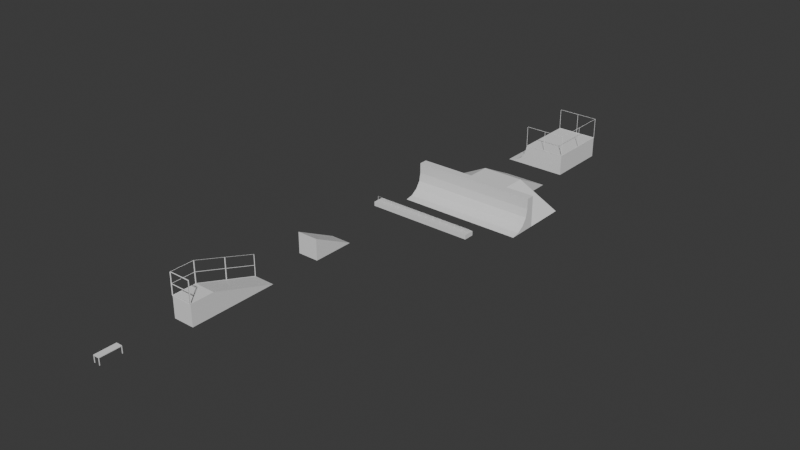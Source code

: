 # Source: skate_assets.blend  (saved by Blender 5.1.30; exported with 4.5.12 LTS)
import bpy
from mathutils import Matrix  # noqa: F401  (used for matrix-valued properties, if any)

bpy.ops.wm.read_factory_settings(use_empty=True)
scene = bpy.context.scene
scene.name = 'Scene'

# ---- collections
col_quater_rail = bpy.data.collections.new('Quater_Rail'); scene.collection.children.link(col_quater_rail)
col_mini_rail = bpy.data.collections.new('Mini_Rail'); scene.collection.children.link(col_mini_rail)
col_triple_quater = bpy.data.collections.new('Triple_Quater'); scene.collection.children.link(col_triple_quater)
col_mini_ramp = bpy.data.collections.new('Mini_Ramp'); scene.collection.children.link(col_mini_ramp)
col_entrance_railing = bpy.data.collections.new('Entrance_Railing'); scene.collection.children.link(col_entrance_railing)
col_bench = bpy.data.collections.new('Bench'); scene.collection.children.link(col_bench)

# ---- world
world_world = bpy.data.worlds.new('World'); scene.world = world_world
world_world.use_nodes = True; world_world.node_tree.nodes.clear()
_N = world_world.node_tree.nodes; _L = world_world.node_tree.links
n0 = _N.new('ShaderNodeOutputWorld'); n0.name = 'World Output'; n0.location = (200, 100)
n1 = _N.new('ShaderNodeBackground'); n1.name = 'Background'; n1.location = (-200, 100)
n1.inputs[0].default_value = (0.05088, 0.05088, 0.05088, 1.0)
_L.new(n1.outputs[0], n0.inputs[0])
n0.is_active_output = True
world_world.color = (0.05088, 0.05088, 0.05088)
world_world.sun_shadow_jitter_overblur = 0.0

# ---- meshes
me_cube = bpy.data.meshes.new('Cube')
me_cube.from_pydata([(1.0, -1.0, -1.0), (1.0, -1.0, 0.0), (1.0, 1.0, -1.0), (1.0, 1.0, 0.0), (3.0, 1.0, 0.0), (3.0, 1.0, -1.0), (3.0, -1.0, -1.0), (3.0, -1.0, 0.0), (0.3827, 1.0, -0.9239), (0.0, 1.0, -1.0), (1.0, 1.0, 0.0), (0.9239, 1.0, -0.3827), (0.7071, 1.0, -0.7071), (1.0, -1.0, 0.0), (0.9239, -1.0, -0.3827), (0.7071, -1.0, -0.7071), (0.3827, -1.0, -0.9239), (0.0, -1.0, -1.0), (1.0, -1.0, -0.5), (2.0, -1.0, -1.0)], [], [(2, 9, 8, 12, 11, 10), (0, 18, 13, 14, 15, 16, 17), (2, 0, 17, 9), (13, 18, 0, 19, 6, 7, 1), (0, 2, 5, 6, 19), (3, 1, 7, 4), (4, 5, 2, 10, 3), (13, 10, 11, 14), (14, 11, 12, 15), (15, 12, 8, 16), (17, 16, 8, 9), (6, 5, 4, 7)])
_uv = me_cube.uv_layers.new(name='UVMap')
_uv.uv.foreach_set('vector', [0.375, 0.5, 0.375, 0.375, 0.3845, 0.4228, 0.4116, 0.4634, 0.4522, 0.4905, 0.5, 0.5, 0.375, 0.75, 0.4375, 0.75, 0.5, 0.75, 0.4522, 0.7595, 0.4116, 0.7866, 0.3845, 0.8272, 0.375, 0.875, 0.375, 0.5, 0.375, 0.75, 0.25, 0.75, 0.25, 0.5, 0.5, 0.75, 0.4375, 0.75, 0.375, 0.75, 0.375, 0.75, 0.375, 0.75, 0.625, 0.75, 0.5625, 0.75, 0.375, 0.75, 0.375, 0.5, 0.375, 0.5, 0.375, 0.75, 0.375, 0.75, 0.625, 0.5, 0.625, 0.75, 0.625, 0.75, 0.625, 0.5, 0.5, 0.5, 0.375, 0.5, 0.375, 0.5, 0.5, 0.5, 0.625, 0.5, 0.75, 0.7899, 0.75, 0.5503, 0.6875, 0.5503, 0.6875, 0.7899, 0.6875, 0.7899, 0.6875, 0.5503, 0.625, 0.5503, 0.625, 0.7899, 0.625, 0.7899, 0.625, 0.5503, 0.5625, 0.5503, 0.5625, 0.7899, 0.5, 0.7899, 0.5625, 0.7899, 0.5625, 0.5503, 0.5, 0.5503, 0.375, 0.75, 0.375, 0.5, 0.625, 0.5, 0.625, 0.75])
me_cube.materials.append(None)
me_cube.update()
me_cube_001 = bpy.data.meshes.new('Cube.001')
me_cube_001.from_pydata([(1.0, -1.0, 0.0), (1.0, 1.0, 0.0), (3.0, 1.0, 0.0), (3.0, -1.0, 0.0), (1.0, -1.0, 1.0), (1.0, 1.0, 1.0), (3.0, 1.0, 1.0), (3.0, -1.0, 1.0), (3.0, 0.0, 0.0), (3.0, 0.0, 1.0), (2.0, 1.0, 1.0), (2.0, 1.0, 0.0), (2.0, -1.0, 1.0), (2.0, -1.0, 0.0)], [], [(13, 3, 7, 12), (11, 2, 6, 10), (8, 3, 7, 9), (2, 8, 9, 6), (1, 11, 10, 5), (0, 13, 12, 4)])
_uv = me_cube_001.uv_layers.new(name='UVMap')
_uv.uv.foreach_set('vector', [0.625, 0.75, 0.625, 0.75, 0.625, 0.75, 0.625, 0.75, 0.5625, 0.5, 0.5, 0.5, 0.5, 0.5, 0.5625, 0.5, 0.625, 0.625, 0.625, 0.75, 0.625, 0.75, 0.625, 0.625, 0.625, 0.5, 0.625, 0.625, 0.625, 0.625, 0.625, 0.5, 0.625, 0.5, 0.5625, 0.5, 0.5625, 0.5, 0.625, 0.5, 0.625, 0.75, 0.625, 0.75, 0.625, 0.75, 0.625, 0.75])
me_cube_001.materials.append(None)
me_cube_001.update()
me_cube_006 = bpy.data.meshes.new('Cube.006')
me_cube_006.from_pydata([(-0.5, -0.5, -0.5), (-0.5, -0.5, 0.5), (-0.5, 0.5, -0.5), (-0.5, 0.5, 0.5), (4.5, -0.5, -0.5), (4.5, -0.5, 0.5), (4.5, 0.5, -0.5), (4.5, 0.5, 0.5), (-0.5, 0.0, -0.5), (-0.5, 0.0, 0.5), (4.5, 0.0, -0.5), (4.5, 0.0, 0.5), (-0.5, 0.0, 0.5), (4.5, 0.0, 0.5)], [], [(8, 9, 3, 2), (2, 3, 7, 6), (10, 11, 5, 4), (4, 5, 1, 0), (8, 10, 4, 0), (11, 9, 1, 5), (7, 3, 9, 11), (2, 6, 10, 8), (6, 7, 11, 10), (0, 1, 9, 8), (11, 9, 12, 13)])
_uv = me_cube_006.uv_layers.new(name='UVMap')
_uv.uv.foreach_set('vector', [0.375, 0.125, 0.625, 0.125, 0.625, 0.25, 0.375, 0.25, 0.375, 0.25, 0.625, 0.25, 0.625, 0.5, 0.375, 0.5, 0.375, 0.625, 0.625, 0.625, 0.625, 0.75, 0.375, 0.75, 0.375, 0.75, 0.625, 0.75, 0.625, 1.0, 0.375, 1.0, 0.125, 0.625, 0.375, 0.625, 0.375, 0.75, 0.125, 0.75, 0.625, 0.625, 0.875, 0.625, 0.875, 0.75, 0.625, 0.75, 0.625, 0.5, 0.875, 0.5, 0.875, 0.625, 0.625, 0.625, 0.125, 0.5, 0.375, 0.5, 0.375, 0.625, 0.125, 0.625, 0.375, 0.5, 0.625, 0.5, 0.625, 0.625, 0.375, 0.625, 0.375, 0.0, 0.625, 0.0, 0.625, 0.125, 0.375, 0.125, 0.625, 0.625, 0.875, 0.625, 0.875, 0.625, 0.625, 0.625])
me_cube_006.update()
me_cube_007 = bpy.data.meshes.new('Cube.007')
me_cube_007.from_pydata([(-0.5, 0.0, 0.5), (4.5, 0.0, 0.5), (-0.5, 0.0, 1.364), (4.5, 0.0, 1.364), (-0.1154, 0.0, 0.5), (0.2692, 0.0, 0.5), (0.6538, 0.0, 0.5), (1.038, 0.0, 0.5), (1.423, 0.0, 0.5), (1.808, 0.0, 0.5), (2.192, 0.0, 0.5), (2.577, 0.0, 0.5), (2.962, 0.0, 0.5), (3.346, 0.0, 0.5), (3.731, 0.0, 0.5), (4.115, 0.0, 0.5), (-0.1154, 0.0, 1.364), (0.2692, 0.0, 1.364), (0.6538, 0.0, 1.364), (1.038, 0.0, 1.364), (1.423, 0.0, 1.364), (1.808, 0.0, 1.364), (2.192, 0.0, 1.364), (2.577, 0.0, 1.364), (2.962, 0.0, 1.364), (3.346, 0.0, 1.364), (3.731, 0.0, 1.364), (4.115, 0.0, 1.364)], [], [(4, 0, 2, 16), (1, 15, 27, 3), (15, 14, 26, 27), (14, 13, 25, 26), (13, 12, 24, 25), (12, 11, 23, 24), (11, 10, 22, 23), (10, 9, 21, 22), (9, 8, 20, 21), (8, 7, 19, 20), (7, 6, 18, 19), (6, 5, 17, 18), (5, 4, 16, 17)])
_uv = me_cube_007.uv_layers.new(name='UVMap')
_uv.uv.foreach_set('vector', [0.8558, 0.625, 0.875, 0.625, 0.875, 0.625, 0.8558, 0.625, 0.625, 0.625, 0.6442, 0.625, 0.6442, 0.625, 0.625, 0.625, 0.6442, 0.625, 0.6635, 0.625, 0.6635, 0.625, 0.6442, 0.625, 0.6635, 0.625, 0.6827, 0.625, 0.6827, 0.625, 0.6635, 0.625, 0.6827, 0.625, 0.7019, 0.625, 0.7019, 0.625, 0.6827, 0.625, 0.7019, 0.625, 0.7212, 0.625, 0.7212, 0.625, 0.7019, 0.625, 0.7212, 0.625, 0.7404, 0.625, 0.7404, 0.625, 0.7212, 0.625, 0.7404, 0.625, 0.7596, 0.625, 0.7596, 0.625, 0.7404, 0.625, 0.7596, 0.625, 0.7788, 0.625, 0.7788, 0.625, 0.7596, 0.625, 0.7788, 0.625, 0.7981, 0.625, 0.7981, 0.625, 0.7788, 0.625, 0.7981, 0.625, 0.8173, 0.625, 0.8173, 0.625, 0.7981, 0.625, 0.8173, 0.625, 0.8365, 0.625, 0.8365, 0.625, 0.8173, 0.625, 0.8365, 0.625, 0.8558, 0.625, 0.8558, 0.625, 0.8365, 0.625])
me_cube_007.update()
me_cube_003 = bpy.data.meshes.new('Cube.003')
me_cube_003.from_pydata([(-1.0, -1.0, -1.0), (0.0, -1.0, -0.5), (-1.0, 1.0, -1.0), (0.0, 1.0, -0.5), (1.0, -1.0, -1.0), (1.0, -1.0, 0.0), (1.0, 1.0, -1.0), (1.0, 1.0, 0.0), (4.0, 1.0, -0.5), (5.0, 1.0, -1.0), (5.0, -1.0, -1.0), (4.0, -1.0, -0.5), (3.0, -1.0, 0.0), (3.0, 1.0, 0.0), (3.0, 1.0, -1.0), (3.0, -1.0, -1.0), (1.0, -1.5, -1.0), (3.0, -1.5, -1.0), (1.0, -1.0, 0.5), (3.0, -1.0, 0.5), (-1.0, -1.0, 0.0), (-1.0, -1.5, -1.0), (-1.0, -1.0, 0.5), (5.0, -1.0, 0.0), (5.0, -1.5, -1.0), (5.0, -1.0, 0.5), (1.0, 2.0, -0.5), (1.0, 3.0, -1.0), (3.0, 2.0, -0.5), (3.0, 3.0, -1.0), (-1.0, -1.476, -0.3827), (-1.0, -1.5, -0.4184), (3.0, -2.4, -1.0), (1.0, -2.4, -1.0), (5.0, -1.476, -0.3827), (5.0, -1.5, -0.4184), (5.0, -1.693, -0.7071), (5.0, -2.4, -1.0), (5.0, -2.017, -0.9239), (-1.0, -2.4, -1.0), (-1.0, -2.017, -0.9239), (-1.0, -1.693, -0.7071), (1.0, -1.4, 0.5), (3.0, -1.4, 0.5), (-1.0, -1.4, 0.0), (-1.0, -1.4, -0.0001846), (-1.0, -1.4, -0.0001846), (-1.0, -1.4, 0.5), (5.0, -1.4, 0.0), (5.0, -1.4, -0.0001846), (5.0, -1.4, -0.0001846), (5.0, -1.4, 0.5)], [], [(0, 1, 3, 2), (2, 3, 7, 6), (13, 12, 11, 8), (4, 5, 1, 0), (2, 6, 4, 0), (7, 3, 1, 5), (9, 8, 11, 10), (14, 13, 8, 9), (12, 15, 10, 11), (15, 14, 9, 10), (4, 6, 14, 15), (7, 5, 12, 13), (4, 15, 17, 16), (18, 5, 20, 22), (15, 12, 23, 10), (43, 19, 18, 42), (4, 16, 21, 0), (12, 5, 18, 19), (20, 0, 21, 31, 30, 46, 45, 44), (47, 22, 20, 44), (42, 18, 22, 47), (33, 16, 17, 32), (5, 4, 0, 20), (50, 34, 35, 24, 10, 23, 48, 49), (48, 23, 25, 51), (17, 15, 10, 24), (38, 37, 24, 35, 36), (12, 19, 25, 23), (51, 25, 19, 43), (7, 13, 28, 26), (27, 26, 28, 29), (14, 6, 27, 29), (6, 7, 26, 27), (13, 14, 29, 28), (41, 31, 21, 39, 40), (39, 21, 16, 33), (32, 17, 24, 37), (46, 30, 34, 50), (35, 34, 30, 31, 41, 36), (38, 36, 41, 40), (38, 40, 39, 33, 32, 37), (47, 44, 45, 49, 48, 51, 43, 42), (50, 49, 45, 46)])
_uv = me_cube_003.uv_layers.new(name='UVMap')
_uv.uv.foreach_set('vector', [0.375, 0.0, 0.625, 0.0, 0.625, 0.25, 0.375, 0.25, 0.375, 0.25, 0.625, 0.25, 0.625, 0.5, 0.375, 0.5, 0.625, 0.5, 0.625, 0.75, 0.625, 0.75, 0.625, 0.5, 0.375, 0.75, 0.625, 0.75, 0.625, 1.0, 0.375, 1.0, 0.125, 0.5, 0.375, 0.5, 0.375, 0.75, 0.125, 0.75, 0.625, 0.5, 0.875, 0.5, 0.875, 0.75, 0.625, 0.75, 0.375, 0.5, 0.625, 0.5, 0.625, 0.75, 0.375, 0.75, 0.375, 0.5, 0.625, 0.5, 0.625, 0.5, 0.375, 0.5, 0.625, 0.75, 0.375, 0.75, 0.375, 0.75, 0.625, 0.75, 0.375, 0.75, 0.375, 0.5, 0.375, 0.5, 0.375, 0.75, 0.375, 0.75, 0.375, 0.5, 0.375, 0.5, 0.375, 0.75, 0.625, 0.5, 0.625, 0.75, 0.625, 0.75, 0.625, 0.5, 0.375, 0.75, 0.375, 0.75, 0.375, 0.75, 0.375, 0.75, 0.625, 0.75, 0.625, 0.75, 0.625, 0.75, 0.625, 0.75, 0.375, 0.75, 0.625, 0.75, 0.625, 0.75, 0.375, 0.75, 0.625, 0.75, 0.625, 0.75, 0.625, 0.75, 0.625, 0.75, 0.375, 0.75, 0.375, 0.75, 0.375, 0.75, 0.375, 0.75, 0.625, 0.75, 0.625, 0.75, 0.625, 0.75, 0.625, 0.75, 0.625, 0.75, 0.375, 0.75, 0.375, 0.75, 0.5204, 0.75, 0.5293, 0.75, 0.625, 0.75, 0.625, 0.75, 0.625, 0.75, 0.625, 0.75, 0.625, 0.75, 0.625, 0.75, 0.625, 0.75, 0.625, 0.75, 0.625, 0.75, 0.625, 0.75, 0.625, 0.75, 0.375, 0.75, 0.375, 0.75, 0.375, 0.75, 0.375, 0.75, 0.625, 0.75, 0.375, 0.75, 0.375, 0.75, 0.625, 0.75, 0.625, 0.75, 0.5293, 0.75, 0.5204, 0.75, 0.375, 0.75, 0.375, 0.75, 0.625, 0.75, 0.625, 0.75, 0.625, 0.75, 0.625, 0.75, 0.625, 0.75, 0.625, 0.75, 0.625, 0.75, 0.375, 0.75, 0.375, 0.75, 0.375, 0.75, 0.375, 0.75, 0.394, 0.75, 0.375, 0.75, 0.375, 0.75, 0.5204, 0.75, 0.4482, 0.75, 0.625, 0.75, 0.625, 0.75, 0.625, 0.75, 0.625, 0.75, 0.625, 0.75, 0.625, 0.75, 0.625, 0.75, 0.625, 0.75, 0.625, 0.5, 0.625, 0.5, 0.625, 0.5, 0.625, 0.5, 0.375, 0.5, 0.625, 0.5, 0.625, 0.5, 0.375, 0.5, 0.375, 0.5, 0.375, 0.5, 0.375, 0.5, 0.375, 0.5, 0.375, 0.5, 0.625, 0.5, 0.625, 0.5, 0.375, 0.5, 0.625, 0.5, 0.375, 0.5, 0.375, 0.5, 0.625, 0.5, 0.4482, 0.75, 0.5204, 0.75, 0.375, 0.75, 0.375, 0.75, 0.394, 0.75, 0.375, 0.75, 0.375, 0.75, 0.375, 0.75, 0.375, 0.75, 0.375, 0.75, 0.375, 0.75, 0.375, 0.75, 0.375, 0.75, 1.0, 0.7051, 0.9375, 0.7051, 0.9375, 0.9744, 1.0, 0.9744, 0.9306, 0.9744, 0.9375, 0.9744, 0.9375, 0.7051, 0.9306, 0.7051, 0.875, 0.7051, 0.875, 0.9744, 0.8125, 0.9744, 0.875, 0.9744, 0.875, 0.7051, 0.8125, 0.7051, 0.8125, 0.9744, 0.8125, 0.7051, 0.75, 0.7051, 0.75, 0.7949, 0.75, 0.8846, 0.75, 0.9744, 0.5, 0.3551, 0.375, 0.3551, 0.375, 0.3551, 0.375, 0.4746, 0.375, 0.4746, 0.5, 0.4746, 0.5, 0.4348, 0.5, 0.3949, 0.3496, 0.5, 0.3496, 0.5, 0.2301, 0.5, 0.2301, 0.5])
me_cube_003.materials.append(None)
me_cube_003.update()
me_cube_015 = bpy.data.meshes.new('Cube.015')
me_cube_015.from_pydata([(-0.5, -0.5, -0.5), (-0.5, -0.5, 0.5), (-0.5, 0.5, -0.5), (-0.5, 0.0, 0.0), (0.5, -0.5, -0.5), (0.5, -0.5, 0.5), (0.5, 0.5, -0.5), (0.5, 0.0, 0.0)], [], [(0, 1, 3, 2), (2, 3, 7, 6), (6, 7, 5, 4), (4, 5, 1, 0), (2, 6, 4, 0), (7, 3, 1, 5)])
_uv = me_cube_015.uv_layers.new(name='UVMap')
_uv.uv.foreach_set('vector', [0.375, 0.0, 0.625, 0.0, 0.625, 0.25, 0.375, 0.25, 0.375, 0.25, 0.625, 0.25, 0.625, 0.5, 0.375, 0.5, 0.375, 0.5, 0.625, 0.5, 0.625, 0.75, 0.375, 0.75, 0.375, 0.75, 0.625, 0.75, 0.625, 1.0, 0.375, 1.0, 0.125, 0.5, 0.375, 0.5, 0.375, 0.75, 0.125, 0.75, 0.625, 0.5, 0.875, 0.5, 0.875, 0.75, 0.625, 0.75])
me_cube_015.update()
me_cube_016 = bpy.data.meshes.new('Cube.016')
me_cube_016.from_pydata([(-0.5, -0.5, -0.5), (-0.5, -0.5, 0.5), (-0.5, 0.5, -0.5), (-0.5, 0.0, 0.0), (0.5, -0.5, -0.5), (0.5, -0.5, 0.5), (0.5, 0.5, -0.5), (0.5, 0.0, 0.0), (-0.5, -0.875, -0.5), (-0.5, -0.875, 0.5), (0.5, -0.875, 0.5), (0.5, -0.875, -0.5)], [], [(0, 1, 3, 2), (2, 3, 7, 6), (6, 7, 5, 4), (1, 0, 8, 9), (2, 6, 4, 0), (7, 3, 1, 5), (11, 10, 9, 8), (0, 4, 11, 8), (5, 1, 9, 10), (4, 5, 10, 11)])
_uv = me_cube_016.uv_layers.new(name='UVMap')
_uv.uv.foreach_set('vector', [0.375, 0.0, 0.625, 0.0, 0.625, 0.25, 0.375, 0.25, 0.375, 0.25, 0.625, 0.25, 0.625, 0.5, 0.375, 0.5, 0.375, 0.5, 0.625, 0.5, 0.625, 0.75, 0.375, 0.75, 0.625, 0.0, 0.375, 0.0, 0.375, 0.0, 0.625, 0.0, 0.125, 0.5, 0.375, 0.5, 0.375, 0.75, 0.125, 0.75, 0.625, 0.5, 0.875, 0.5, 0.875, 0.75, 0.625, 0.75, 0.375, 0.75, 0.625, 0.75, 0.625, 1.0, 0.375, 1.0, 0.125, 0.75, 0.375, 0.75, 0.375, 0.75, 0.125, 0.75, 0.625, 0.75, 0.875, 0.75, 0.875, 0.75, 0.625, 0.75, 0.375, 0.75, 0.625, 0.75, 0.625, 0.75, 0.375, 0.75])
me_cube_016.update()
me_cube_017 = bpy.data.meshes.new('Cube.017')
me_cube_017.from_pydata([(-0.5, -0.5, 0.5), (-0.5, 0.5, -0.5), (-0.5, 0.0, 0.0), (-0.5, -0.875, 0.5), (-0.5, -0.5, 1.5), (-0.5, 0.5, 0.5), (-0.5, 0.0, 1.0), (-0.5, -0.875, 1.5), (-0.5, -0.875, 1.0), (-0.5, -0.5, 1.0), (-0.5, 0.0, 0.5), (-0.5, 0.5, 0.0), (0.5, -0.875, 0.5), (0.5, -0.875, 1.5), (0.5, -0.875, 1.0)], [], [(8, 9, 4, 7), (10, 11, 5, 6), (9, 10, 6, 4), (0, 2, 10, 9), (2, 1, 11, 10), (3, 0, 9, 8), (8, 7, 13, 14), (3, 8, 14, 12)])
_uv = me_cube_017.uv_layers.new(name='UVMap')
_uv.uv.foreach_set('vector', [0.625, 0.0, 0.625, 0.0, 0.625, 0.0, 0.625, 0.0, 0.625, 0.25, 0.375, 0.25, 0.375, 0.25, 0.625, 0.25, 0.625, 0.0, 0.625, 0.25, 0.625, 0.25, 0.625, 0.0, 0.625, 0.0, 0.625, 0.25, 0.625, 0.25, 0.625, 0.0, 0.625, 0.25, 0.375, 0.25, 0.375, 0.25, 0.625, 0.25, 0.625, 0.0, 0.625, 0.0, 0.625, 0.0, 0.625, 0.0, 0.625, 0.0, 0.625, 0.0, 0.625, 0.0, 0.625, 0.0, 0.625, 0.0, 0.625, 0.0, 0.625, 0.0, 0.625, 0.0])
me_cube_017.update()
me_cube_018 = bpy.data.meshes.new('Cube.018')
me_cube_018.from_pydata([(-0.5, -0.5, -0.5), (-0.5, -0.5, 0.5), (-0.5, 0.5, -0.5), (-0.5, 0.5, 0.5), (0.5, -0.5, -0.5), (0.5, -0.5, 0.5), (0.5, 0.5, -0.5), (0.5, 0.5, 0.5), (-0.5, 0.5, -0.5), (0.5, 0.5, -0.5), (-0.5, 0.475, -0.5), (-0.5, 0.475, 0.5), (0.5, 0.475, -0.5), (0.5, 0.475, 0.5), (-0.5, -0.4734, -0.5), (0.5, -0.4734, 0.5), (-0.5, -0.4734, 0.5), (0.5, -0.4734, -0.5), (-0.4115, 0.5, 0.5), (-0.4115, -0.5, -0.5), (-0.4115, -0.5, 0.5), (-0.4115, 0.475, 0.5), (-0.4115, 0.475, -0.5), (-0.4115, -0.4734, 0.5), (-0.4115, -0.4734, -0.5), (0.4109, 0.5, 0.5), (0.4109, -0.5, -0.5), (0.4109, 0.475, 0.5), (0.4109, -0.4734, 0.5), (0.4109, -0.5, 0.5), (0.4109, 0.475, -0.5), (0.4109, -0.4734, -0.5), (-0.5, 0.475, 10.5), (-0.5, 0.5, 10.5), (0.4109, 0.5, 10.5), (0.5, 0.5, 10.5), (0.5, -0.4734, 10.5), (0.5, -0.5, 10.5), (-0.4115, -0.5, 10.5), (-0.5, -0.5, 10.5), (0.5, 0.475, 10.5), (0.4109, 0.475, 10.5), (-0.5, -0.4734, 10.5), (0.4109, -0.4734, 10.5), (-0.4115, 0.5, 10.5), (-0.4115, 0.475, 10.5), (-0.4115, -0.4734, 10.5), (0.4109, -0.5, 10.5)], [], [(10, 11, 3, 2), (2, 3, 18, 25, 7, 6), (17, 15, 5, 4), (19, 20, 1, 0), (31, 17, 4, 26), (29, 5, 37, 47), (6, 2, 8, 9), (13, 7, 35, 40), (2, 6, 12, 30, 22, 10), (6, 7, 13, 12), (14, 16, 11, 10), (0, 1, 16, 14), (21, 11, 16, 23), (30, 12, 17, 31), (12, 13, 15, 17), (10, 22, 24, 14), (27, 21, 23, 28), (25, 18, 21, 27), (28, 23, 20, 29), (14, 24, 19, 0), (26, 29, 20, 19), (4, 5, 29, 26), (21, 18, 44, 45), (16, 1, 39, 42), (13, 27, 28, 15), (22, 30, 31, 24), (24, 31, 26, 19), (46, 42, 39, 38), (44, 33, 32, 45), (36, 43, 47, 37), (35, 34, 41, 40), (1, 20, 38, 39), (20, 23, 46, 38), (27, 13, 40, 41), (11, 21, 45, 32), (7, 25, 34, 35), (15, 28, 43, 36), (23, 16, 42, 46), (28, 29, 47, 43), (5, 15, 36, 37), (25, 27, 41, 34), (18, 3, 33, 44), (3, 11, 32, 33)])
_uv = me_cube_018.uv_layers.new(name='UVMap')
_uv.uv.foreach_set('vector', [0.375, 0.2438, 0.625, 0.2438, 0.625, 0.25, 0.375, 0.25, 0.375, 0.25, 0.625, 0.25, 0.625, 0.2721, 0.625, 0.4777, 0.625, 0.5, 0.375, 0.5, 0.375, 0.7433, 0.625, 0.7433, 0.625, 0.75, 0.375, 0.75, 0.375, 0.9779, 0.625, 0.9779, 0.625, 1.0, 0.375, 1.0, 0.3527, 0.7433, 0.375, 0.7433, 0.375, 0.75, 0.3527, 0.75, 0.625, 0.7723, 0.625, 0.75, 0.625, 0.75, 0.625, 0.7723, 0.375, 0.5, 0.375, 0.25, 0.375, 0.25, 0.375, 0.5, 0.625, 0.5063, 0.625, 0.5, 0.625, 0.5, 0.625, 0.5063, 0.125, 0.5, 0.375, 0.5, 0.375, 0.5063, 0.3527, 0.5063, 0.1471, 0.5063, 0.125, 0.5063, 0.375, 0.5, 0.625, 0.5, 0.625, 0.5063, 0.375, 0.5063, 0.375, 0.006662, 0.625, 0.006662, 0.625, 0.2438, 0.375, 0.2438, 0.375, 0.0, 0.625, 0.0, 0.625, 0.006662, 0.375, 0.006662, 0.8529, 0.5063, 0.875, 0.5063, 0.875, 0.7433, 0.8529, 0.7433, 0.3527, 0.5063, 0.375, 0.5063, 0.375, 0.7433, 0.3527, 0.7433, 0.375, 0.5063, 0.625, 0.5063, 0.625, 0.7433, 0.375, 0.7433, 0.125, 0.5063, 0.1471, 0.5063, 0.1471, 0.7433, 0.125, 0.7433, 0.6473, 0.5063, 0.8529, 0.5063, 0.8529, 0.7433, 0.6473, 0.7433, 0.6473, 0.5, 0.8529, 0.5, 0.8529, 0.5063, 0.6473, 0.5063, 0.6473, 0.7433, 0.8529, 0.7433, 0.8529, 0.75, 0.6473, 0.75, 0.125, 0.7433, 0.1471, 0.7433, 0.1471, 0.75, 0.125, 0.75, 0.375, 0.7723, 0.625, 0.7723, 0.625, 0.9779, 0.375, 0.9779, 0.375, 0.75, 0.625, 0.75, 0.625, 0.7723, 0.375, 0.7723, 0.8529, 0.5063, 0.8529, 0.5, 0.8529, 0.5, 0.8529, 0.5063, 0.625, 0.006662, 0.625, 0.0, 0.625, 0.0, 0.625, 0.006662, 0.625, 0.5063, 0.6473, 0.5063, 0.6473, 0.7433, 0.625, 0.7433, 0.1471, 0.5063, 0.3527, 0.5063, 0.3527, 0.7433, 0.1471, 0.7433, 0.1471, 0.7433, 0.3527, 0.7433, 0.3527, 0.75, 0.1471, 0.75, 0.8529, 0.7433, 0.875, 0.7433, 0.875, 0.75, 0.8529, 0.75, 0.8529, 0.5, 0.875, 0.5, 0.875, 0.5063, 0.8529, 0.5063, 0.625, 0.7433, 0.6473, 0.7433, 0.6473, 0.75, 0.625, 0.75, 0.625, 0.5, 0.6473, 0.5, 0.6473, 0.5063, 0.625, 0.5063, 0.625, 1.0, 0.625, 0.9779, 0.625, 0.9779, 0.625, 1.0, 0.8529, 0.75, 0.8529, 0.7433, 0.8529, 0.7433, 0.8529, 0.75, 0.6473, 0.5063, 0.625, 0.5063, 0.625, 0.5063, 0.6473, 0.5063, 0.875, 0.5063, 0.8529, 0.5063, 0.8529, 0.5063, 0.875, 0.5063, 0.625, 0.5, 0.625, 0.4777, 0.625, 0.4777, 0.625, 0.5, 0.625, 0.7433, 0.6473, 0.7433, 0.6473, 0.7433, 0.625, 0.7433, 0.8529, 0.7433, 0.875, 0.7433, 0.875, 0.7433, 0.8529, 0.7433, 0.6473, 0.7433, 0.6473, 0.75, 0.6473, 0.75, 0.6473, 0.7433, 0.625, 0.75, 0.625, 0.7433, 0.625, 0.7433, 0.625, 0.75, 0.6473, 0.5, 0.6473, 0.5063, 0.6473, 0.5063, 0.6473, 0.5, 0.625, 0.2721, 0.625, 0.25, 0.625, 0.25, 0.625, 0.2721, 0.625, 0.25, 0.625, 0.2438, 0.625, 0.2438, 0.625, 0.25])
me_cube_018.update()

# ---- objects
ob_cube = bpy.data.objects.new('Cube', me_cube)
ob_cube_001 = bpy.data.objects.new('Cube.001', me_cube_001)
ob_cube_003 = bpy.data.objects.new('Cube.003', me_cube_006)
ob_cube_004 = bpy.data.objects.new('Cube.004', me_cube_007)
ob_cube_002 = bpy.data.objects.new('Cube.002', me_cube_003)
ob_cube_005 = bpy.data.objects.new('Cube.005', me_cube_015)
ob_cube_006 = bpy.data.objects.new('Cube.006', me_cube_016)
ob_cube_007 = bpy.data.objects.new('Cube.007', me_cube_017)
ob_cube_008 = bpy.data.objects.new('Cube.008', me_cube_018)

# ---- transforms, parenting, visibility, modifiers, constraints
ob_cube.location = (0.0, 1.0, 0.0)
ob_cube.scale = (1.0, 1.5, 1.0)
ob_cube_001.location = (0.0, 1.0, 0.0)
ob_cube_001.scale = (1.0, 1.5, 1.0)
_m = ob_cube_001.modifiers.new('Wireframe', 'WIREFRAME')
ob_cube_003.location = (0.0, -10.0, 0.0)
ob_cube_003.scale = (1.0, 0.5, 0.2)
ob_cube_004.location = (0.0, -10.0, 0.0)
ob_cube_004.scale = (1.0, 0.5, 0.2)
_m = ob_cube_004.modifiers.new('Wireframe', 'WIREFRAME')
ob_cube_002.location = (0.0, -5.0, 0.0)
ob_cube_005.location = (0.0, -14.0, 0.0)
ob_cube_005.scale = (1.0, 2.0, 1.0)
ob_cube_006.location = (0.0, -19.0, 0.0)
ob_cube_006.scale = (1.0, 3.0, 1.0)
ob_cube_007.location = (0.0, -19.0, 0.0)
ob_cube_007.scale = (1.0, 3.0, 1.0)
_m = ob_cube_007.modifiers.new('Wireframe', 'WIREFRAME')
ob_cube_008.location = (0.0, -25.0, 0.0)
ob_cube_008.rotation_euler = (3.142, -0.0, 0.0)
ob_cube_008.scale = (0.3, 1.0, 0.03)

# ---- collection membership
col_quater_rail.objects.link(ob_cube)
col_quater_rail.objects.link(ob_cube_001)
col_mini_rail.objects.link(ob_cube_003)
col_mini_rail.objects.link(ob_cube_004)
col_triple_quater.objects.link(ob_cube_002)
col_mini_ramp.objects.link(ob_cube_005)
col_entrance_railing.objects.link(ob_cube_006)
col_entrance_railing.objects.link(ob_cube_007)
col_bench.objects.link(ob_cube_008)

# ---- scene / render settings (as saved in the file)
scene.frame_start = 1; scene.frame_end = 250; scene.frame_set(1)
scene.render.engine = 'BLENDER_EEVEE_NEXT'
scene.render.bake_bias = 0.0
scene.render.bake_samples = 0
scene.cycles.sampling_pattern = 'TABULATED_SOBOL'
scene.eevee.use_volume_custom_range = False
bpy.context.view_layer.update()

# ---- added for rendering (the .blend has no active camera and no usable light): camera, sun
cam_auto = bpy.data.cameras.new('AutoCamera')
cam_auto.lens = 50.0
cam_auto.sensor_width = 36.0
cam_auto.clip_end = 1000.0
ob_auto_camera = bpy.data.objects.new('AutoCamera', cam_auto)
scene.collection.objects.link(ob_auto_camera)
ob_auto_camera.location = (28.6087, -43.4229, 21.537)
ob_auto_camera.rotation_euler = (1.09748, -7.21219e-08, 0.694738)
scene.camera = ob_auto_camera
light_auto_sun = bpy.data.lights.new('AutoSun', 'SUN')
light_auto_sun.energy = 3.0
light_auto_sun.angle = 0.0523599
ob_auto_sun = bpy.data.objects.new('AutoSun', light_auto_sun)
scene.collection.objects.link(ob_auto_sun)
ob_auto_sun.rotation_euler = (0.872665, 0.174533, 0.523599)
bpy.context.view_layer.update()
